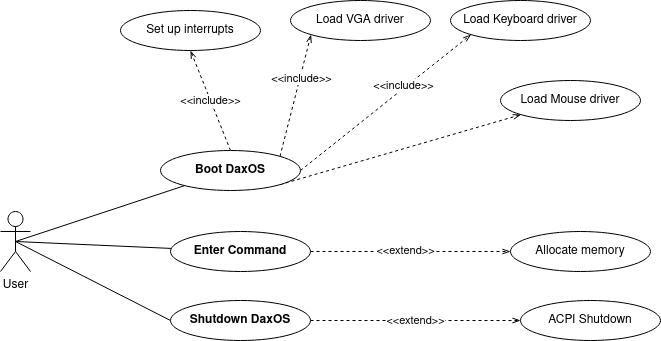

The diagram above was exported from draw.io. Its source (the exported page's mxGraphModel, read from the mxfile embedded in the PNG):
<mxGraphModel dx="1396" dy="757" grid="1" gridSize="10" guides="1" tooltips="1" connect="1" arrows="1" fold="1" page="1" pageScale="1" pageWidth="850" pageHeight="1100" math="0" shadow="0">
  <root>
    <mxCell id="0" />
    <mxCell id="1" parent="0" />
    <mxCell id="s9D6Dnwp54KKTPHhX1nf-6" style="orthogonalLoop=1;jettySize=auto;html=1;exitX=0.5;exitY=0.5;exitDx=0;exitDy=0;exitPerimeter=0;startArrow=none;startFill=0;rounded=0;endArrow=none;endFill=0;arcSize=46;fixDash=0;" edge="1" parent="1" source="s9D6Dnwp54KKTPHhX1nf-1" target="s9D6Dnwp54KKTPHhX1nf-2">
      <mxGeometry relative="1" as="geometry" />
    </mxCell>
    <mxCell id="s9D6Dnwp54KKTPHhX1nf-8" style="edgeStyle=none;rounded=0;orthogonalLoop=1;jettySize=auto;html=1;exitX=0.5;exitY=0.5;exitDx=0;exitDy=0;exitPerimeter=0;startArrow=none;startFill=0;endArrow=none;endFill=0;" edge="1" parent="1" source="s9D6Dnwp54KKTPHhX1nf-1" target="s9D6Dnwp54KKTPHhX1nf-7">
      <mxGeometry relative="1" as="geometry" />
    </mxCell>
    <mxCell id="s9D6Dnwp54KKTPHhX1nf-10" style="edgeStyle=none;rounded=0;orthogonalLoop=1;jettySize=auto;html=1;exitX=0.5;exitY=0.5;exitDx=0;exitDy=0;exitPerimeter=0;entryX=0;entryY=0.5;entryDx=0;entryDy=0;startArrow=none;startFill=0;endArrow=none;endFill=0;" edge="1" parent="1" source="s9D6Dnwp54KKTPHhX1nf-1" target="s9D6Dnwp54KKTPHhX1nf-9">
      <mxGeometry relative="1" as="geometry" />
    </mxCell>
    <mxCell id="s9D6Dnwp54KKTPHhX1nf-1" value="&lt;div&gt;User&lt;/div&gt;" style="shape=umlActor;verticalLabelPosition=bottom;verticalAlign=top;html=1;outlineConnect=0;" vertex="1" parent="1">
      <mxGeometry x="80" y="411" width="30" height="60" as="geometry" />
    </mxCell>
    <mxCell id="s9D6Dnwp54KKTPHhX1nf-22" value="&amp;lt;&amp;lt;include&amp;gt;&amp;gt;" style="edgeStyle=none;rounded=0;orthogonalLoop=1;jettySize=auto;html=1;exitX=0.5;exitY=0;exitDx=0;exitDy=0;entryX=0.5;entryY=1;entryDx=0;entryDy=0;dashed=1;startArrow=none;startFill=0;endArrow=openThin;endFill=0;" edge="1" parent="1" source="s9D6Dnwp54KKTPHhX1nf-2" target="s9D6Dnwp54KKTPHhX1nf-21">
      <mxGeometry relative="1" as="geometry" />
    </mxCell>
    <mxCell id="s9D6Dnwp54KKTPHhX1nf-24" style="edgeStyle=none;rounded=0;orthogonalLoop=1;jettySize=auto;html=1;exitX=1;exitY=0;exitDx=0;exitDy=0;entryX=0;entryY=1;entryDx=0;entryDy=0;dashed=1;startArrow=none;startFill=0;endArrow=openThin;endFill=0;" edge="1" parent="1" source="s9D6Dnwp54KKTPHhX1nf-2" target="s9D6Dnwp54KKTPHhX1nf-23">
      <mxGeometry relative="1" as="geometry" />
    </mxCell>
    <mxCell id="s9D6Dnwp54KKTPHhX1nf-25" value="&amp;lt;&amp;lt;include&amp;gt;&amp;gt;" style="edgeLabel;html=1;align=center;verticalAlign=middle;resizable=0;points=[];" vertex="1" connectable="0" parent="s9D6Dnwp54KKTPHhX1nf-24">
      <mxGeometry x="0.2974" relative="1" as="geometry">
        <mxPoint x="1" as="offset" />
      </mxGeometry>
    </mxCell>
    <mxCell id="s9D6Dnwp54KKTPHhX1nf-27" style="edgeStyle=none;rounded=0;orthogonalLoop=1;jettySize=auto;html=1;exitX=1;exitY=0.5;exitDx=0;exitDy=0;entryX=0;entryY=1;entryDx=0;entryDy=0;dashed=1;startArrow=none;startFill=0;endArrow=openThin;endFill=0;" edge="1" parent="1" source="s9D6Dnwp54KKTPHhX1nf-2" target="s9D6Dnwp54KKTPHhX1nf-26">
      <mxGeometry relative="1" as="geometry" />
    </mxCell>
    <mxCell id="s9D6Dnwp54KKTPHhX1nf-28" value="&amp;lt;&amp;lt;include&amp;gt;&amp;gt;" style="edgeLabel;html=1;align=center;verticalAlign=middle;resizable=0;points=[];" vertex="1" connectable="0" parent="s9D6Dnwp54KKTPHhX1nf-27">
      <mxGeometry x="0.2249" y="2" relative="1" as="geometry">
        <mxPoint x="-1" as="offset" />
      </mxGeometry>
    </mxCell>
    <mxCell id="s9D6Dnwp54KKTPHhX1nf-30" style="edgeStyle=none;rounded=0;orthogonalLoop=1;jettySize=auto;html=1;exitX=1;exitY=1;exitDx=0;exitDy=0;entryX=0;entryY=1;entryDx=0;entryDy=0;dashed=1;startArrow=none;startFill=0;endArrow=openThin;endFill=0;" edge="1" parent="1" source="s9D6Dnwp54KKTPHhX1nf-2" target="s9D6Dnwp54KKTPHhX1nf-29">
      <mxGeometry relative="1" as="geometry" />
    </mxCell>
    <mxCell id="s9D6Dnwp54KKTPHhX1nf-2" value="&lt;b&gt;Boot DaxOS&lt;/b&gt;" style="ellipse;whiteSpace=wrap;html=1;" vertex="1" parent="1">
      <mxGeometry x="240" y="350" width="140" height="40" as="geometry" />
    </mxCell>
    <mxCell id="s9D6Dnwp54KKTPHhX1nf-15" style="edgeStyle=none;rounded=0;orthogonalLoop=1;jettySize=auto;html=1;exitX=1;exitY=0.5;exitDx=0;exitDy=0;dashed=1;startArrow=none;startFill=0;endArrow=openThin;endFill=0;entryX=0;entryY=0.5;entryDx=0;entryDy=0;" edge="1" parent="1" source="s9D6Dnwp54KKTPHhX1nf-7" target="s9D6Dnwp54KKTPHhX1nf-14">
      <mxGeometry relative="1" as="geometry">
        <mxPoint x="420" y="451" as="targetPoint" />
      </mxGeometry>
    </mxCell>
    <mxCell id="s9D6Dnwp54KKTPHhX1nf-16" value="&amp;lt;&amp;lt;extend&amp;gt;&amp;gt;" style="edgeLabel;html=1;align=center;verticalAlign=middle;resizable=0;points=[];" vertex="1" connectable="0" parent="s9D6Dnwp54KKTPHhX1nf-15">
      <mxGeometry x="-0.2316" y="-3" relative="1" as="geometry">
        <mxPoint x="17" y="-5" as="offset" />
      </mxGeometry>
    </mxCell>
    <mxCell id="s9D6Dnwp54KKTPHhX1nf-7" value="&lt;div&gt;&lt;b&gt;Enter Command&lt;/b&gt;&lt;/div&gt;" style="ellipse;whiteSpace=wrap;html=1;" vertex="1" parent="1">
      <mxGeometry x="250" y="431" width="140" height="40" as="geometry" />
    </mxCell>
    <mxCell id="s9D6Dnwp54KKTPHhX1nf-12" value="&amp;lt;&amp;lt;extend&amp;gt;&amp;gt;" style="edgeStyle=none;rounded=0;orthogonalLoop=1;jettySize=auto;html=1;exitX=1;exitY=0.5;exitDx=0;exitDy=0;entryX=0;entryY=0.5;entryDx=0;entryDy=0;startArrow=none;startFill=0;endArrow=openThin;endFill=0;dashed=1;" edge="1" parent="1" source="s9D6Dnwp54KKTPHhX1nf-9" target="s9D6Dnwp54KKTPHhX1nf-11">
      <mxGeometry relative="1" as="geometry" />
    </mxCell>
    <mxCell id="s9D6Dnwp54KKTPHhX1nf-9" value="&lt;b&gt;Shutdown DaxOS&lt;/b&gt;" style="ellipse;whiteSpace=wrap;html=1;" vertex="1" parent="1">
      <mxGeometry x="250" y="500" width="140" height="40" as="geometry" />
    </mxCell>
    <mxCell id="s9D6Dnwp54KKTPHhX1nf-11" value="ACPI Shutdown" style="ellipse;whiteSpace=wrap;html=1;" vertex="1" parent="1">
      <mxGeometry x="600" y="500" width="140" height="40" as="geometry" />
    </mxCell>
    <mxCell id="s9D6Dnwp54KKTPHhX1nf-14" value="Allocate memory" style="ellipse;whiteSpace=wrap;html=1;" vertex="1" parent="1">
      <mxGeometry x="590" y="431" width="140" height="40" as="geometry" />
    </mxCell>
    <mxCell id="s9D6Dnwp54KKTPHhX1nf-21" value="Set up interrupts" style="ellipse;whiteSpace=wrap;html=1;" vertex="1" parent="1">
      <mxGeometry x="200" y="210" width="140" height="40" as="geometry" />
    </mxCell>
    <mxCell id="s9D6Dnwp54KKTPHhX1nf-23" value="Load VGA driver" style="ellipse;whiteSpace=wrap;html=1;" vertex="1" parent="1">
      <mxGeometry x="370" y="200" width="140" height="40" as="geometry" />
    </mxCell>
    <mxCell id="s9D6Dnwp54KKTPHhX1nf-26" value="Load Keyboard driver" style="ellipse;whiteSpace=wrap;html=1;" vertex="1" parent="1">
      <mxGeometry x="530" y="200" width="140" height="40" as="geometry" />
    </mxCell>
    <mxCell id="s9D6Dnwp54KKTPHhX1nf-29" value="Load Mouse driver" style="ellipse;whiteSpace=wrap;html=1;" vertex="1" parent="1">
      <mxGeometry x="580" y="280" width="140" height="40" as="geometry" />
    </mxCell>
  </root>
</mxGraphModel>